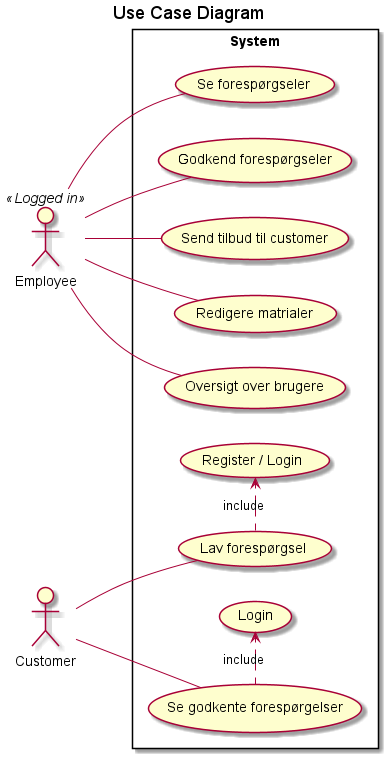

The diagram above was rendered by PlantUML. Its source (embedded in the PNG):
@startuml
left to right direction
Title Use Case Diagram

actor Employee <<Logged in>>
actor Customer

rectangle System {
  Customer -- (Lav forespørgsel)
  (Lav forespørgsel) .> (Register / Login) : include
  Customer -- (Se godkente forespørgelser)
  (Se godkente forespørgelser) .> (Login) : include

  Employee -- (Se forespørgseler)
  Employee -- (Godkend forespørgseler)
  Employee -- (Send tilbud til customer)
  Employee -- (Redigere matrialer)
  Employee -- (Oversigt over brugere)

}
@enduml